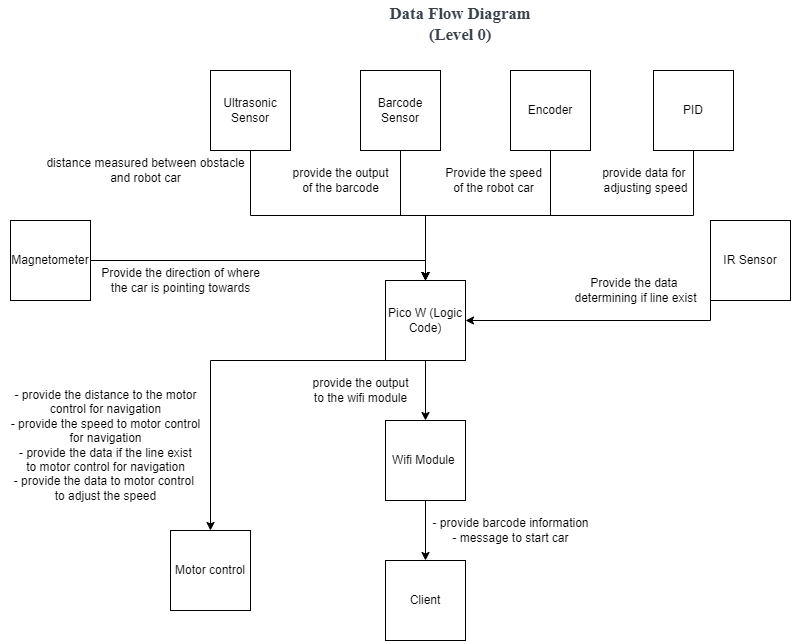

The diagram above was exported from draw.io. Its source (the exported page's mxGraphModel, read from the mxfile embedded in the PNG):
<mxGraphModel dx="3154" dy="-373" grid="1" gridSize="10" guides="1" tooltips="1" connect="1" arrows="1" fold="1" page="1" pageScale="1" pageWidth="827" pageHeight="1169" math="0" shadow="0">
  <root>
    <mxCell id="0" />
    <mxCell id="1" parent="0" />
    <mxCell id="mGbo-pwtxOGFV7b6mflU-31" value="Data Flow Diagram (Level 0)" style="html=1;overflow=block;blockSpacing=1;whiteSpace=wrap;fontSize=16.7;fontFamily=Liberation Serif;fontColor=#3a414a;fontStyle=1;spacing=3.8;strokeOpacity=0;fillOpacity=0;rounded=1;absoluteArcSize=1;arcSize=9;fillColor=#ffffff;strokeWidth=0.8;lucidId=Fd8K7yeuP~yd;" vertex="1" parent="1">
      <mxGeometry x="-1280" y="1350" width="180" height="48" as="geometry" />
    </mxCell>
    <mxCell id="mGbo-pwtxOGFV7b6mflU-32" style="edgeStyle=orthogonalEdgeStyle;rounded=0;orthogonalLoop=1;jettySize=auto;html=1;exitX=0.5;exitY=1;exitDx=0;exitDy=0;" edge="1" parent="1" source="mGbo-pwtxOGFV7b6mflU-34" target="mGbo-pwtxOGFV7b6mflU-38">
      <mxGeometry relative="1" as="geometry">
        <Array as="points">
          <mxPoint x="-1440" y="1710" />
        </Array>
      </mxGeometry>
    </mxCell>
    <mxCell id="mGbo-pwtxOGFV7b6mflU-33" style="edgeStyle=orthogonalEdgeStyle;rounded=0;orthogonalLoop=1;jettySize=auto;html=1;exitX=0.5;exitY=1;exitDx=0;exitDy=0;" edge="1" parent="1" source="mGbo-pwtxOGFV7b6mflU-34" target="mGbo-pwtxOGFV7b6mflU-44">
      <mxGeometry relative="1" as="geometry" />
    </mxCell>
    <mxCell id="mGbo-pwtxOGFV7b6mflU-34" value="Pico W (Logic Code)" style="whiteSpace=wrap;html=1;aspect=fixed;" vertex="1" parent="1">
      <mxGeometry x="-1265" y="1630" width="80" height="80" as="geometry" />
    </mxCell>
    <mxCell id="mGbo-pwtxOGFV7b6mflU-35" style="edgeStyle=orthogonalEdgeStyle;rounded=0;orthogonalLoop=1;jettySize=auto;html=1;exitX=0.5;exitY=1;exitDx=0;exitDy=0;" edge="1" parent="1" source="mGbo-pwtxOGFV7b6mflU-36" target="mGbo-pwtxOGFV7b6mflU-34">
      <mxGeometry relative="1" as="geometry" />
    </mxCell>
    <mxCell id="mGbo-pwtxOGFV7b6mflU-36" value="Ultrasonic Sensor" style="whiteSpace=wrap;html=1;aspect=fixed;" vertex="1" parent="1">
      <mxGeometry x="-1440" y="1420" width="80" height="80" as="geometry" />
    </mxCell>
    <mxCell id="mGbo-pwtxOGFV7b6mflU-37" value="&amp;nbsp;distance measured between obstacle&amp;nbsp;&lt;br&gt;and robot car" style="text;html=1;align=center;verticalAlign=middle;resizable=0;points=[];autosize=1;strokeColor=none;fillColor=none;" vertex="1" parent="1">
      <mxGeometry x="-1620" y="1500" width="230" height="40" as="geometry" />
    </mxCell>
    <mxCell id="mGbo-pwtxOGFV7b6mflU-38" value="Motor control" style="whiteSpace=wrap;html=1;aspect=fixed;" vertex="1" parent="1">
      <mxGeometry x="-1480" y="1880" width="80" height="80" as="geometry" />
    </mxCell>
    <mxCell id="mGbo-pwtxOGFV7b6mflU-39" value="- provide the distance to the motor &lt;br&gt;control&amp;nbsp;for navigation&lt;br&gt;- provide the speed to motor control &lt;br&gt;for navigation&lt;br&gt;- provide the data if the line exist &lt;br&gt;to motor control for navigation&lt;br&gt;- provide the data to motor control&amp;nbsp;&lt;br&gt;to adjust the speed" style="text;html=1;align=center;verticalAlign=middle;resizable=0;points=[];autosize=1;strokeColor=none;fillColor=none;" vertex="1" parent="1">
      <mxGeometry x="-1650" y="1730" width="210" height="130" as="geometry" />
    </mxCell>
    <mxCell id="mGbo-pwtxOGFV7b6mflU-40" style="edgeStyle=orthogonalEdgeStyle;rounded=0;orthogonalLoop=1;jettySize=auto;html=1;exitX=0.5;exitY=1;exitDx=0;exitDy=0;" edge="1" parent="1" source="mGbo-pwtxOGFV7b6mflU-41" target="mGbo-pwtxOGFV7b6mflU-34">
      <mxGeometry relative="1" as="geometry" />
    </mxCell>
    <mxCell id="mGbo-pwtxOGFV7b6mflU-41" value="Barcode Sensor" style="whiteSpace=wrap;html=1;aspect=fixed;" vertex="1" parent="1">
      <mxGeometry x="-1290" y="1420" width="80" height="80" as="geometry" />
    </mxCell>
    <mxCell id="mGbo-pwtxOGFV7b6mflU-42" value="provide the output &lt;br&gt;of the barcode" style="text;html=1;align=center;verticalAlign=middle;resizable=0;points=[];autosize=1;strokeColor=none;fillColor=none;" vertex="1" parent="1">
      <mxGeometry x="-1370" y="1510" width="120" height="40" as="geometry" />
    </mxCell>
    <mxCell id="mGbo-pwtxOGFV7b6mflU-43" style="edgeStyle=orthogonalEdgeStyle;rounded=0;orthogonalLoop=1;jettySize=auto;html=1;exitX=0.5;exitY=1;exitDx=0;exitDy=0;" edge="1" parent="1" source="mGbo-pwtxOGFV7b6mflU-44" target="mGbo-pwtxOGFV7b6mflU-46">
      <mxGeometry relative="1" as="geometry" />
    </mxCell>
    <mxCell id="mGbo-pwtxOGFV7b6mflU-44" value="Wifi Module&amp;nbsp;" style="whiteSpace=wrap;html=1;aspect=fixed;" vertex="1" parent="1">
      <mxGeometry x="-1265" y="1770" width="80" height="80" as="geometry" />
    </mxCell>
    <mxCell id="mGbo-pwtxOGFV7b6mflU-45" value="provide the output &lt;br&gt;to the wifi module" style="text;html=1;align=center;verticalAlign=middle;resizable=0;points=[];autosize=1;strokeColor=none;fillColor=none;" vertex="1" parent="1">
      <mxGeometry x="-1350" y="1720" width="120" height="40" as="geometry" />
    </mxCell>
    <mxCell id="mGbo-pwtxOGFV7b6mflU-46" value="Client" style="whiteSpace=wrap;html=1;aspect=fixed;" vertex="1" parent="1">
      <mxGeometry x="-1265" y="1910" width="80" height="80" as="geometry" />
    </mxCell>
    <mxCell id="mGbo-pwtxOGFV7b6mflU-47" value="- provide barcode information&lt;br&gt;- message to start car" style="text;html=1;align=center;verticalAlign=middle;resizable=0;points=[];autosize=1;strokeColor=none;fillColor=none;" vertex="1" parent="1">
      <mxGeometry x="-1230" y="1860" width="180" height="40" as="geometry" />
    </mxCell>
    <mxCell id="mGbo-pwtxOGFV7b6mflU-48" style="edgeStyle=orthogonalEdgeStyle;rounded=0;orthogonalLoop=1;jettySize=auto;html=1;exitX=0.5;exitY=1;exitDx=0;exitDy=0;entryX=0.5;entryY=0;entryDx=0;entryDy=0;" edge="1" parent="1" source="mGbo-pwtxOGFV7b6mflU-49" target="mGbo-pwtxOGFV7b6mflU-34">
      <mxGeometry relative="1" as="geometry" />
    </mxCell>
    <mxCell id="mGbo-pwtxOGFV7b6mflU-49" value="Encoder" style="whiteSpace=wrap;html=1;aspect=fixed;" vertex="1" parent="1">
      <mxGeometry x="-1140" y="1420" width="80" height="80" as="geometry" />
    </mxCell>
    <mxCell id="mGbo-pwtxOGFV7b6mflU-50" value="Provide the speed&lt;br&gt;of the robot car" style="text;html=1;align=center;verticalAlign=middle;resizable=0;points=[];autosize=1;strokeColor=none;fillColor=none;" vertex="1" parent="1">
      <mxGeometry x="-1217" y="1510" width="120" height="40" as="geometry" />
    </mxCell>
    <mxCell id="mGbo-pwtxOGFV7b6mflU-51" style="edgeStyle=orthogonalEdgeStyle;rounded=0;orthogonalLoop=1;jettySize=auto;html=1;exitX=0;exitY=1;exitDx=0;exitDy=0;entryX=1;entryY=0.5;entryDx=0;entryDy=0;" edge="1" parent="1" source="mGbo-pwtxOGFV7b6mflU-52" target="mGbo-pwtxOGFV7b6mflU-34">
      <mxGeometry relative="1" as="geometry" />
    </mxCell>
    <mxCell id="mGbo-pwtxOGFV7b6mflU-52" value="IR Sensor" style="whiteSpace=wrap;html=1;aspect=fixed;" vertex="1" parent="1">
      <mxGeometry x="-940" y="1570" width="80" height="80" as="geometry" />
    </mxCell>
    <mxCell id="mGbo-pwtxOGFV7b6mflU-53" value="Provide the data&amp;nbsp;&lt;br&gt;determining if line exist" style="text;html=1;align=center;verticalAlign=middle;resizable=0;points=[];autosize=1;strokeColor=none;fillColor=none;" vertex="1" parent="1">
      <mxGeometry x="-1090" y="1620" width="150" height="40" as="geometry" />
    </mxCell>
    <mxCell id="mGbo-pwtxOGFV7b6mflU-54" style="edgeStyle=orthogonalEdgeStyle;rounded=0;orthogonalLoop=1;jettySize=auto;html=1;exitX=1;exitY=0.5;exitDx=0;exitDy=0;entryX=0.5;entryY=0;entryDx=0;entryDy=0;" edge="1" parent="1" source="mGbo-pwtxOGFV7b6mflU-55" target="mGbo-pwtxOGFV7b6mflU-34">
      <mxGeometry relative="1" as="geometry" />
    </mxCell>
    <mxCell id="mGbo-pwtxOGFV7b6mflU-55" value="Magnetometer" style="whiteSpace=wrap;html=1;aspect=fixed;" vertex="1" parent="1">
      <mxGeometry x="-1640" y="1570" width="80" height="80" as="geometry" />
    </mxCell>
    <mxCell id="mGbo-pwtxOGFV7b6mflU-56" style="edgeStyle=orthogonalEdgeStyle;rounded=0;orthogonalLoop=1;jettySize=auto;html=1;exitX=0.5;exitY=1;exitDx=0;exitDy=0;entryX=0.5;entryY=0;entryDx=0;entryDy=0;" edge="1" parent="1" source="mGbo-pwtxOGFV7b6mflU-57" target="mGbo-pwtxOGFV7b6mflU-34">
      <mxGeometry relative="1" as="geometry" />
    </mxCell>
    <mxCell id="mGbo-pwtxOGFV7b6mflU-57" value="PID" style="whiteSpace=wrap;html=1;aspect=fixed;" vertex="1" parent="1">
      <mxGeometry x="-997" y="1420" width="80" height="80" as="geometry" />
    </mxCell>
    <mxCell id="mGbo-pwtxOGFV7b6mflU-58" value="provide data for&amp;nbsp;&lt;br&gt;adjusting speed" style="text;html=1;align=center;verticalAlign=middle;resizable=0;points=[];autosize=1;strokeColor=none;fillColor=none;" vertex="1" parent="1">
      <mxGeometry x="-1060" y="1510" width="110" height="40" as="geometry" />
    </mxCell>
    <mxCell id="mGbo-pwtxOGFV7b6mflU-60" value="Provide the direction of where &lt;br&gt;the car is pointing towards" style="text;html=1;align=center;verticalAlign=middle;resizable=0;points=[];autosize=1;strokeColor=none;fillColor=none;" vertex="1" parent="1">
      <mxGeometry x="-1560" y="1610" width="180" height="40" as="geometry" />
    </mxCell>
  </root>
</mxGraphModel>